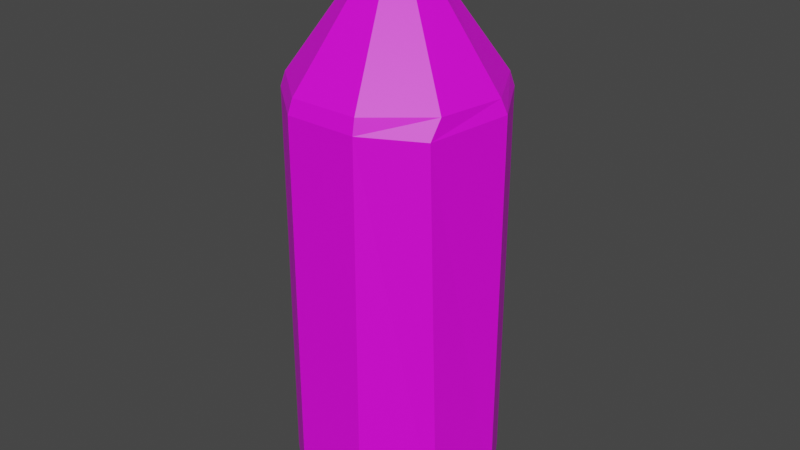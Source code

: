 # Source: Bottle_1.blend  (saved by Blender 3.1.7; exported with 4.5.12 LTS)
import bpy
from mathutils import Matrix  # noqa: F401  (used for matrix-valued properties, if any)

bpy.ops.wm.read_factory_settings(use_empty=True)
scene = bpy.context.scene
scene.name = 'Scene'

# ---- collections
col_collection = bpy.data.collections.new('Collection'); scene.collection.children.link(col_collection)

# ---- images (referenced by path relative to the original .blend; pixels are not part of the script)
import os
ASSET_DIR = os.environ.get("B2B_ASSET_DIR", "")  # directory of the original .blend (textures are referenced by path, not embedded)
HERE = os.path.dirname(os.path.abspath(__file__))  # packed textures are extracted next to this script under _unpacked/

def load_image(name, relpath, width, height, colorspace="sRGB"):
    """Load a texture the original file referenced (path relative to the .blend, or extracted next to this script)."""
    p = next((c for c in (os.path.join(HERE, relpath), os.path.join(ASSET_DIR, relpath)) if relpath and os.path.exists(c)), "")
    if p:
        img = bpy.data.images.load(p, check_existing=True)
        img.name = name
    else:  # same state as the original file: an image datablock whose file is absent (Cycles renders it pink)
        img = bpy.data.images.new(name, width, height)
        img.source = "FILE"
        img.filepath = "//" + (relpath or name)
    img.colorspace_settings.name = colorspace
    return img
img_palette_jpeg = load_image('palette.jpeg', 'palette.jpeg', 1024, 1024, 'sRGB')

# ---- materials (node trees are filled in below, after node groups)
mat_material_001 = bpy.data.materials.new('Material.001')
mat_material_001.use_transparent_shadow = False

# ---- material node trees
mat_material_001.use_nodes = True; mat_material_001.node_tree.nodes.clear()
_N = mat_material_001.node_tree.nodes; _L = mat_material_001.node_tree.links
n0 = _N.new('ShaderNodeBsdfPrincipled'); n0.name = 'Principled BSDF'; n0.location = (10, 300)
n0.distribution = 'GGX'
n0.subsurface_method = 'RANDOM_WALK_SKIN'
n0.inputs[3].default_value = 1.45
n0.inputs[27].default_value = (0.0, 0.0, 0.0, 1.0)
n0.inputs[28].default_value = 1.0
n1 = _N.new('ShaderNodeOutputMaterial'); n1.name = 'Material Output'; n1.location = (300, 300)
n2 = _N.new('ShaderNodeTexImage'); n2.name = 'Image Texture'; n2.location = (-280, 280)
n2.image = img_palette_jpeg
_L.new(n0.outputs[0], n1.inputs[0])
_L.new(n2.outputs[0], n0.inputs[0])
n1.is_active_output = True

# ---- world
world_world = bpy.data.worlds.new('World'); scene.world = world_world
world_world.use_nodes = True; world_world.node_tree.nodes.clear()
_N = world_world.node_tree.nodes; _L = world_world.node_tree.links
n0 = _N.new('ShaderNodeOutputWorld'); n0.name = 'World Output'; n0.location = (300, 300)
n1 = _N.new('ShaderNodeBackground'); n1.name = 'Background'; n1.location = (10, 300)
n1.inputs[0].default_value = (0.05088, 0.05088, 0.05088, 1.0)
_L.new(n1.outputs[0], n0.inputs[0])
n0.is_active_output = True
world_world.color = (0.05088, 0.05088, 0.05088)
world_world.use_sun_shadow = False
world_world.sun_shadow_jitter_overblur = 0.0

# ---- meshes
me_cylinder = bpy.data.meshes.new('Cylinder')
me_cylinder.from_pydata([(0.1838, 0.219, 3.997), (-9.209e-08, 0.2859, 3.997), (0.2816, 0.04965, 3.997), (0.2476, -0.143, 3.997), (0.0978, -0.2687, 3.997), (-0.0978, -0.2687, 3.997), (-0.2476, -0.143, 3.997), (-0.2816, 0.04965, 3.997), (-0.1838, 0.219, 3.997), (0.1838, 0.219, 4.047), (-1.335e-07, 0.2859, 4.047), (0.2816, 0.04965, 4.047), (0.2476, -0.143, 4.047), (0.0978, -0.2687, 4.047), (-0.0978, -0.2687, 4.047), (-0.2476, -0.143, 4.047), (-0.2816, 0.04965, 4.047), (-0.1838, 0.219, 4.047), (0.202, 0.2407, 4.354), (0.2159, 0.2573, 4.333), (-4.097e-08, 0.3359, 4.333), (-2.468e-08, 0.3142, 4.354), (0.3094, 0.05456, 4.354), (0.3308, 0.05833, 4.333), (0.2721, -0.1571, 4.354), (0.2909, -0.168, 4.333), (0.1075, -0.2953, 4.354), (0.1149, -0.3157, 4.333), (-0.1075, -0.2953, 4.354), (-0.1149, -0.3157, 4.333), (-0.2721, -0.1571, 4.354), (-0.2909, -0.168, 4.333), (-0.3094, 0.05456, 4.354), (-0.3308, 0.05833, 4.333), (-0.202, 0.2407, 4.354), (-0.2159, 0.2573, 4.333), (0.2159, 0.2573, 4.181), (0.2023, 0.2411, 4.047), (-1.345e-07, 0.3148, 4.047), (-1.243e-07, 0.3359, 4.181), (0.3308, 0.05833, 4.181), (0.31, 0.05466, 4.047), (0.2909, -0.168, 4.181), (0.2726, -0.1574, 4.047), (0.1149, -0.3157, 4.181), (0.1077, -0.2958, 4.047), (-0.1149, -0.3157, 4.181), (-0.1077, -0.2958, 4.047), (-0.2909, -0.168, 4.181), (-0.2726, -0.1574, 4.047), (-0.3308, 0.05833, 4.181), (-0.31, 0.05466, 4.047), (-0.2159, 0.2573, 4.181), (-0.2023, 0.2411, 4.047), (0.0, 1.0, 2.917), (-5.733e-09, 0.9555, 3.054), (0.6142, 0.732, 3.054), (0.6428, 0.766, 2.917), (0.9339, 0.1505, 3.049), (0.9848, 0.1736, 2.917), (0.8275, -0.4778, 3.054), (0.8213, -0.5975, 2.882), (0.3268, -0.8979, 3.054), (0.342, -0.9397, 2.917), (-0.3268, -0.8979, 3.054), (-0.342, -0.9397, 2.917), (-0.8275, -0.4778, 3.054), (-0.866, -0.5, 2.917), (-0.941, 0.1659, 3.054), (-0.9848, 0.1736, 2.917), (-0.6142, 0.732, 3.054), (-0.6428, 0.766, 2.917), (3.725e-09, 0.8337, -1.0), (0.0, 1.0, -0.8437), (0.6428, 0.766, -0.8437), (0.5359, 0.6386, -1.0), (0.9848, 0.1736, -0.8437), (0.821, 0.1448, -1.0), (0.866, -0.5, -0.8437), (0.722, -0.4168, -1.0), (0.342, -0.9397, -0.8437), (0.2851, -0.7834, -1.0), (-0.342, -0.9397, -0.8437), (-0.2851, -0.7834, -1.0), (-0.866, -0.5, -0.8437), (-0.722, -0.4168, -1.0), (-0.9848, 0.1736, -0.8437), (-0.821, 0.1448, -1.0), (-0.6428, 0.766, -0.8437), (-0.5359, 0.6386, -1.0), (0.2114, 0.2519, 4.12), (0.2069, 0.2465, 4.108), (-1.311e-07, 0.3218, 4.108), (-1.277e-07, 0.3289, 4.12), (0.3239, 0.05711, 4.12), (0.3169, 0.05589, 4.108), (0.2848, -0.1644, 4.12), (0.2787, -0.1609, 4.108), (0.1125, -0.309, 4.12), (0.1101, -0.3024, 4.108), (-0.1125, -0.309, 4.12), (-0.1101, -0.3024, 4.108), (-0.2848, -0.1644, 4.12), (-0.2787, -0.1609, 4.108), (-0.3239, 0.05711, 4.12), (-0.3169, 0.05589, 4.108), (-0.2114, 0.2519, 4.12), (-0.2069, 0.2465, 4.108), (0.2007, 0.2392, 4.12), (0.1964, 0.2341, 4.108), (-1.303e-07, 0.3056, 4.108), (-1.271e-07, 0.3123, 4.12), (0.3075, 0.05423, 4.12), (0.301, 0.05307, 4.108), (0.2704, -0.1561, 4.12), (0.2647, -0.1528, 4.108), (0.1068, -0.2934, 4.12), (0.1045, -0.2872, 4.108), (-0.1068, -0.2934, 4.12), (-0.1045, -0.2872, 4.108), (-0.2704, -0.1561, 4.12), (-0.2647, -0.1528, 4.108), (-0.3075, 0.05423, 4.12), (-0.301, 0.05307, 4.108), (-0.2007, 0.2392, 4.12), (-0.1964, 0.2341, 4.108)], [], [(74, 57, 59, 76), (58, 56, 0, 2), (60, 58, 2, 3), (62, 60, 3, 4), (64, 62, 4, 5), (66, 64, 5, 6), (68, 66, 6, 7), (80, 63, 65, 82), (70, 68, 7, 8), (55, 70, 8, 1), (88, 71, 54, 73), (4, 3, 12, 13), (78, 61, 63, 80), (76, 59, 61, 78), (86, 69, 71, 88), (84, 67, 69, 86), (82, 65, 67, 84), (72, 75, 77, 79, 81, 83, 85, 87, 89), (52, 50, 33, 35), (0, 1, 10, 9), (8, 7, 16, 17), (5, 4, 13, 14), (2, 0, 9, 11), (1, 8, 17, 10), (6, 5, 14, 15), (3, 2, 11, 12), (7, 6, 15, 16), (16, 15, 49, 51), (46, 44, 27, 29), (40, 36, 19, 23), (48, 46, 29, 31), (9, 10, 38, 37), (42, 40, 23, 25), (50, 48, 31, 33), (44, 42, 25, 27), (39, 52, 35, 20), (13, 12, 43, 45), (17, 16, 51, 53), (14, 13, 45, 47), (18, 21, 34, 32, 30, 28, 26, 24, 22), (15, 14, 47, 49), (10, 17, 53, 38), (12, 11, 41, 43), (19, 20, 21, 18), (23, 19, 18, 22), (25, 23, 22, 24), (27, 25, 24, 26), (29, 27, 26, 28), (31, 29, 28, 30), (33, 31, 30, 32), (35, 33, 32, 34), (20, 35, 34, 21), (11, 9, 37, 41), (90, 93, 39, 36), (94, 90, 36, 40), (96, 94, 40, 42), (98, 96, 42, 44), (100, 98, 44, 46), (102, 100, 46, 48), (104, 102, 48, 50), (106, 104, 50, 52), (93, 106, 52, 39), (36, 39, 20, 19), (57, 54, 55, 56), (59, 57, 56, 58), (61, 59, 58, 60), (63, 61, 60, 62), (65, 63, 62, 64), (67, 65, 64, 66), (69, 67, 66, 68), (71, 69, 68, 70), (54, 71, 70, 55), (56, 55, 1, 0), (73, 74, 75, 72), (74, 76, 77, 75), (76, 78, 79, 77), (78, 80, 81, 79), (80, 82, 83, 81), (82, 84, 85, 83), (84, 86, 87, 85), (86, 88, 89, 87), (88, 73, 72, 89), (73, 54, 57, 74), (38, 53, 107, 92), (102, 104, 122, 120), (53, 51, 105, 107), (97, 95, 113, 115), (51, 49, 103, 105), (105, 103, 121, 123), (49, 47, 101, 103), (96, 98, 116, 114), (47, 45, 99, 101), (104, 106, 124, 122), (45, 43, 97, 99), (99, 97, 115, 117), (43, 41, 95, 97), (93, 90, 108, 111), (41, 37, 91, 95), (107, 105, 123, 125), (37, 38, 92, 91), (98, 100, 118, 116), (110, 125, 124, 111), (125, 123, 122, 124), (123, 121, 120, 122), (121, 119, 118, 120), (119, 117, 116, 118), (117, 115, 114, 116), (115, 113, 112, 114), (113, 109, 108, 112), (109, 110, 111, 108), (94, 96, 114, 112), (103, 101, 119, 121), (95, 91, 109, 113), (100, 102, 120, 118), (92, 107, 125, 110), (90, 94, 112, 108), (101, 99, 117, 119), (106, 93, 111, 124), (91, 92, 110, 109)])
_uv = me_cylinder.uv_layers.new(name='UVMap')
_uv.uv.foreach_set('vector', [0.2255, 0.7585, 0.2255, 0.7633, 0.2252, 0.7633, 0.2252, 0.7585, 0.2252, 0.7634, 0.2255, 0.7634, 0.2252, 0.7646, 0.2251, 0.7646, 0.2248, 0.7634, 0.2252, 0.7634, 0.2251, 0.7646, 0.225, 0.7646, 0.2246, 0.7634, 0.2248, 0.7634, 0.225, 0.7646, 0.2249, 0.7646, 0.2246, 0.7634, 0.2246, 0.7634, 0.2249, 0.7646, 0.2249, 0.7646, 0.2248, 0.7634, 0.2246, 0.7634, 0.2249, 0.7646, 0.225, 0.7646, 0.2252, 0.7634, 0.2248, 0.7634, 0.225, 0.7646, 0.2251, 0.7646, 0.2246, 0.7585, 0.2246, 0.7633, 0.2246, 0.7633, 0.2246, 0.7585, 0.2255, 0.7634, 0.2252, 0.7634, 0.2251, 0.7646, 0.2252, 0.7646, 0.2256, 0.7634, 0.2255, 0.7634, 0.2252, 0.7646, 0.2252, 0.7646, 0.2255, 0.7585, 0.2255, 0.7633, 0.2256, 0.7633, 0.2256, 0.7585, 0.221, 0.75, 0.2227, 0.75, 0.2227, 0.7516, 0.221, 0.7516, 0.2248, 0.7585, 0.2248, 0.7633, 0.2246, 0.7633, 0.2246, 0.7585, 0.2252, 0.7585, 0.2252, 0.7633, 0.2248, 0.7633, 0.2248, 0.7585, 0.2252, 0.7585, 0.2252, 0.7633, 0.2255, 0.7633, 0.2255, 0.7585, 0.2248, 0.7585, 0.2248, 0.7633, 0.2252, 0.7633, 0.2252, 0.7585, 0.2246, 0.7585, 0.2246, 0.7633, 0.2248, 0.7633, 0.2248, 0.7585, 0.2255, 0.7583, 0.2254, 0.7583, 0.2252, 0.7583, 0.2249, 0.7583, 0.2247, 0.7583, 0.2247, 0.7583, 0.2249, 0.7583, 0.2252, 0.7583, 0.2254, 0.7583, 0.01093, 0.01826, 0.009939, 0.01826, 0.009939, 0.02003, 0.01093, 0.02003, 0.2277, 0.75, 0.2286, 0.75, 0.2286, 0.7516, 0.2277, 0.7516, 0.2277, 0.75, 0.2254, 0.75, 0.2254, 0.7516, 0.2277, 0.7516, 0.221, 0.75, 0.221, 0.75, 0.221, 0.7516, 0.221, 0.7516, 0.2254, 0.75, 0.2277, 0.75, 0.2277, 0.7516, 0.2254, 0.7516, 0.2286, 0.75, 0.2277, 0.75, 0.2277, 0.7516, 0.2286, 0.7516, 0.2227, 0.75, 0.221, 0.75, 0.221, 0.7516, 0.2227, 0.7516, 0.2227, 0.75, 0.2254, 0.75, 0.2254, 0.7516, 0.2227, 0.7516, 0.2254, 0.75, 0.2227, 0.75, 0.2227, 0.7516, 0.2254, 0.7516, 0.5073, 0.4999, 0.5047, 0.4999, 0.5045, 0.4999, 0.5074, 0.4999, 0.00808, 0.01826, 0.00808, 0.01826, 0.00808, 0.02003, 0.00808, 0.02003, 0.009939, 0.01826, 0.01093, 0.01826, 0.01093, 0.02003, 0.009939, 0.02003, 0.008814, 0.01826, 0.00808, 0.01826, 0.00808, 0.02003, 0.008814, 0.02003, 0.5097, 0.4999, 0.5106, 0.4999, 0.511, 0.4999, 0.51, 0.4999, 0.008814, 0.01826, 0.009939, 0.01826, 0.009939, 0.02003, 0.008814, 0.02003, 0.009939, 0.01826, 0.008814, 0.01826, 0.008814, 0.02003, 0.009939, 0.02003, 0.00808, 0.01826, 0.008814, 0.01826, 0.008814, 0.02003, 0.00808, 0.02003, 0.01132, 0.01826, 0.01093, 0.01826, 0.01093, 0.02003, 0.01132, 0.02003, 0.503, 0.4999, 0.5047, 0.4999, 0.5045, 0.4999, 0.5026, 0.4999, 0.5097, 0.4999, 0.5073, 0.4999, 0.5074, 0.4999, 0.51, 0.4999, 0.503, 0.4999, 0.503, 0.4999, 0.5026, 0.4999, 0.5026, 0.4999, 0.01085, 0.02027, 0.01121, 0.02027, 0.01085, 0.02027, 0.009921, 0.02027, 0.008868, 0.02027, 0.008182, 0.02027, 0.008182, 0.02027, 0.008868, 0.02027, 0.009921, 0.02027, 0.5047, 0.4999, 0.503, 0.4999, 0.5026, 0.4999, 0.5045, 0.4999, 0.5106, 0.4999, 0.5097, 0.4999, 0.51, 0.4999, 0.511, 0.4999, 0.5047, 0.4999, 0.5073, 0.4999, 0.5074, 0.4999, 0.5045, 0.4999, 0.01093, 0.02003, 0.01132, 0.02003, 0.01121, 0.02027, 0.01085, 0.02027, 0.009939, 0.02003, 0.01093, 0.02003, 0.01085, 0.02027, 0.009921, 0.02027, 0.008814, 0.02003, 0.009939, 0.02003, 0.009921, 0.02027, 0.008868, 0.02027, 0.00808, 0.02003, 0.008814, 0.02003, 0.008868, 0.02027, 0.008182, 0.02027, 0.00808, 0.02003, 0.00808, 0.02003, 0.008182, 0.02027, 0.008182, 0.02027, 0.008814, 0.02003, 0.00808, 0.02003, 0.008182, 0.02027, 0.008868, 0.02027, 0.009939, 0.02003, 0.008814, 0.02003, 0.008868, 0.02027, 0.009921, 0.02027, 0.01093, 0.02003, 0.009939, 0.02003, 0.009921, 0.02027, 0.01085, 0.02027, 0.01132, 0.02003, 0.01093, 0.02003, 0.01085, 0.02027, 0.01121, 0.02027, 0.5073, 0.4999, 0.5097, 0.4999, 0.51, 0.4999, 0.5074, 0.4999, 0.0109, 0.01755, 0.01128, 0.01755, 0.01132, 0.01826, 0.01093, 0.01826, 0.009933, 0.01755, 0.0109, 0.01755, 0.01093, 0.01826, 0.009939, 0.01826, 0.008832, 0.01755, 0.009933, 0.01755, 0.009939, 0.01826, 0.008814, 0.01826, 0.008113, 0.01755, 0.008832, 0.01755, 0.008814, 0.01826, 0.00808, 0.01826, 0.008113, 0.01755, 0.008113, 0.01755, 0.00808, 0.01826, 0.00808, 0.01826, 0.008832, 0.01755, 0.008113, 0.01755, 0.00808, 0.01826, 0.008814, 0.01826, 0.009933, 0.01755, 0.008832, 0.01755, 0.008814, 0.01826, 0.009939, 0.01826, 0.0109, 0.01755, 0.009933, 0.01755, 0.009939, 0.01826, 0.01093, 0.01826, 0.01128, 0.01755, 0.0109, 0.01755, 0.01093, 0.01826, 0.01132, 0.01826, 0.01093, 0.01826, 0.01132, 0.01826, 0.01132, 0.02003, 0.01093, 0.02003, 0.2255, 0.7633, 0.2256, 0.7633, 0.2256, 0.7634, 0.2255, 0.7634, 0.2252, 0.7633, 0.2255, 0.7633, 0.2255, 0.7634, 0.2252, 0.7634, 0.2248, 0.7633, 0.2252, 0.7633, 0.2252, 0.7634, 0.2248, 0.7634, 0.2246, 0.7633, 0.2248, 0.7633, 0.2248, 0.7634, 0.2246, 0.7634, 0.2246, 0.7633, 0.2246, 0.7633, 0.2246, 0.7634, 0.2246, 0.7634, 0.2248, 0.7633, 0.2246, 0.7633, 0.2246, 0.7634, 0.2248, 0.7634, 0.2252, 0.7633, 0.2248, 0.7633, 0.2248, 0.7634, 0.2252, 0.7634, 0.2255, 0.7633, 0.2252, 0.7633, 0.2252, 0.7634, 0.2255, 0.7634, 0.2256, 0.7633, 0.2255, 0.7633, 0.2255, 0.7634, 0.2256, 0.7634, 0.2255, 0.7634, 0.2256, 0.7634, 0.2252, 0.7646, 0.2252, 0.7646, 0.2256, 0.7585, 0.2255, 0.7585, 0.2254, 0.7583, 0.2255, 0.7583, 0.2255, 0.7585, 0.2252, 0.7585, 0.2252, 0.7583, 0.2254, 0.7583, 0.2252, 0.7585, 0.2248, 0.7585, 0.2249, 0.7583, 0.2252, 0.7583, 0.2248, 0.7585, 0.2246, 0.7585, 0.2247, 0.7583, 0.2249, 0.7583, 0.2246, 0.7585, 0.2246, 0.7585, 0.2247, 0.7583, 0.2247, 0.7583, 0.2246, 0.7585, 0.2248, 0.7585, 0.2249, 0.7583, 0.2247, 0.7583, 0.2248, 0.7585, 0.2252, 0.7585, 0.2252, 0.7583, 0.2249, 0.7583, 0.2252, 0.7585, 0.2255, 0.7585, 0.2254, 0.7583, 0.2252, 0.7583, 0.2255, 0.7585, 0.2256, 0.7585, 0.2255, 0.7583, 0.2254, 0.7583, 0.2256, 0.7585, 0.2256, 0.7633, 0.2255, 0.7633, 0.2255, 0.7585, 0.01121, 0.01669, 0.01085, 0.01669, 0.01087, 0.0174, 0.01125, 0.0174, 0.008832, 0.01755, 0.009933, 0.01755, 0.009933, 0.01755, 0.008832, 0.01755, 0.01085, 0.01669, 0.009921, 0.01669, 0.009927, 0.0174, 0.01087, 0.0174, 0.00885, 0.0174, 0.009927, 0.0174, 0.009927, 0.0174, 0.00885, 0.0174, 0.009921, 0.01669, 0.008867, 0.01669, 0.00885, 0.0174, 0.009927, 0.0174, 0.009927, 0.0174, 0.00885, 0.0174, 0.00885, 0.0174, 0.009927, 0.0174, 0.008867, 0.01669, 0.008179, 0.01669, 0.008146, 0.0174, 0.00885, 0.0174, 0.008832, 0.01755, 0.008113, 0.01755, 0.008113, 0.01755, 0.008832, 0.01755, 0.008179, 0.01669, 0.008179, 0.01669, 0.008146, 0.0174, 0.008146, 0.0174, 0.009933, 0.01755, 0.0109, 0.01755, 0.0109, 0.01755, 0.009933, 0.01755, 0.008179, 0.01669, 0.008867, 0.01669, 0.00885, 0.0174, 0.008146, 0.0174, 0.008146, 0.0174, 0.00885, 0.0174, 0.00885, 0.0174, 0.008146, 0.0174, 0.008867, 0.01669, 0.009921, 0.01669, 0.009927, 0.0174, 0.00885, 0.0174, 0.01128, 0.01755, 0.0109, 0.01755, 0.0109, 0.01755, 0.01128, 0.01755, 0.009921, 0.01669, 0.01085, 0.01669, 0.01087, 0.0174, 0.009927, 0.0174, 0.01087, 0.0174, 0.009927, 0.0174, 0.009927, 0.0174, 0.01087, 0.0174, 0.01085, 0.01669, 0.01121, 0.01669, 0.01125, 0.0174, 0.01087, 0.0174, 0.008113, 0.01755, 0.008113, 0.01755, 0.008113, 0.01755, 0.008113, 0.01755, 0.9905, 0.03266, 0.9902, 0.03266, 0.9902, 0.03276, 0.9905, 0.03276, 0.9902, 0.03266, 0.9895, 0.03266, 0.9895, 0.03276, 0.9902, 0.03276, 0.9895, 0.03266, 0.9887, 0.03266, 0.9887, 0.03276, 0.9895, 0.03276, 0.9887, 0.03266, 0.9882, 0.03266, 0.9882, 0.03276, 0.9887, 0.03276, 0.9882, 0.03266, 0.9882, 0.03266, 0.9882, 0.03276, 0.9882, 0.03276, 0.9882, 0.03266, 0.9887, 0.03266, 0.9887, 0.03276, 0.9882, 0.03276, 0.9887, 0.03266, 0.9895, 0.03266, 0.9895, 0.03276, 0.9887, 0.03276, 0.9895, 0.03266, 0.9902, 0.03266, 0.9902, 0.03276, 0.9895, 0.03276, 0.9902, 0.03266, 0.9905, 0.03266, 0.9905, 0.03276, 0.9902, 0.03276, 0.009933, 0.01755, 0.008832, 0.01755, 0.008832, 0.01755, 0.009933, 0.01755, 0.00885, 0.0174, 0.008146, 0.0174, 0.008146, 0.0174, 0.00885, 0.0174, 0.009927, 0.0174, 0.01087, 0.0174, 0.01087, 0.0174, 0.009927, 0.0174, 0.008113, 0.01755, 0.008832, 0.01755, 0.008832, 0.01755, 0.008113, 0.01755, 0.01125, 0.0174, 0.01087, 0.0174, 0.01087, 0.0174, 0.01125, 0.0174, 0.0109, 0.01755, 0.009933, 0.01755, 0.009933, 0.01755, 0.0109, 0.01755, 0.008146, 0.0174, 0.008146, 0.0174, 0.008146, 0.0174, 0.008146, 0.0174, 0.0109, 0.01755, 0.01128, 0.01755, 0.01128, 0.01755, 0.0109, 0.01755, 0.01087, 0.0174, 0.01125, 0.0174, 0.01125, 0.0174, 0.01087, 0.0174])
me_cylinder.materials.append(mat_material_001)
me_cylinder.use_remesh_fix_poles = True
me_cylinder.use_remesh_preserve_attributes = False
me_cylinder.update()

# ---- objects
ob_cylinder = bpy.data.objects.new('Cylinder', me_cylinder)

# ---- transforms, parenting, visibility, modifiers, constraints
ob_cylinder.location = (0.0, 0.0, 1.0)

# ---- collection membership
col_collection.objects.link(ob_cylinder)

# ---- scene / render settings (as saved in the file)
scene.frame_start = 1; scene.frame_end = 250; scene.frame_set(1)
scene.render.engine = 'BLENDER_EEVEE_NEXT'
scene.cycles.sampling_pattern = 'TABULATED_SOBOL'
scene.cycles.use_light_tree = False
scene.view_settings.view_transform = 'Filmic'
bpy.context.view_layer.update()

# ---- added for rendering (the .blend has no active camera and no usable light): camera, sun
cam_auto = bpy.data.cameras.new('AutoCamera')
cam_auto.lens = 50.0
cam_auto.sensor_width = 36.0
cam_auto.clip_end = 1000.0
ob_auto_camera = bpy.data.objects.new('AutoCamera', cam_auto)
scene.collection.objects.link(ob_auto_camera)
ob_auto_camera.location = (5.57462, -6.65939, 7.13648)
ob_auto_camera.rotation_euler = (1.09748, -7.21219e-08, 0.694738)
scene.camera = ob_auto_camera
light_auto_sun = bpy.data.lights.new('AutoSun', 'SUN')
light_auto_sun.energy = 3.0
light_auto_sun.angle = 0.0523599
ob_auto_sun = bpy.data.objects.new('AutoSun', light_auto_sun)
scene.collection.objects.link(ob_auto_sun)
ob_auto_sun.rotation_euler = (0.872665, 0.174533, 0.523599)
bpy.context.view_layer.update()
